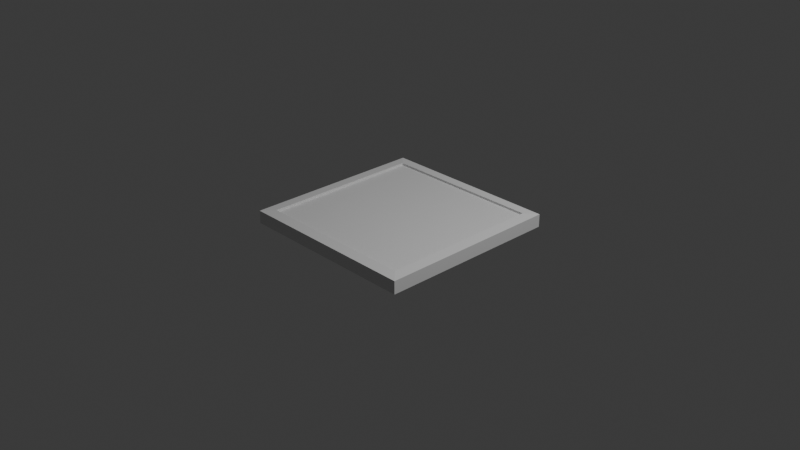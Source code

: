 # Source: FloorGrateTile.blend  (saved by Blender 4.1.24; exported with 4.5.12 LTS)
import bpy
from mathutils import Matrix  # noqa: F401  (used for matrix-valued properties, if any)

bpy.ops.wm.read_factory_settings(use_empty=True)
scene = bpy.context.scene
scene.name = 'Scene'

# ---- collections
col_collection = bpy.data.collections.new('Collection'); scene.collection.children.link(col_collection)

# ---- materials (node trees are filled in below, after node groups)
mat_material = bpy.data.materials.new('Material')
mat_material.alpha_threshold = 0.0
mat_material.use_transparent_shadow = False
mat_material.roughness = 0.5
mat_material.line_color = (0.0, 0.0, 0.0, 1.0)

# ---- material node trees
mat_material.use_nodes = True; mat_material.node_tree.nodes.clear()
_N = mat_material.node_tree.nodes; _L = mat_material.node_tree.links
n0 = _N.new('ShaderNodeOutputMaterial'); n0.name = 'Material Output'; n0.location = (300, 300)
n1 = _N.new('ShaderNodeBsdfPrincipled'); n1.name = 'Principled BSDF'; n1.location = (10, 300)
n1.inputs[3].default_value = 1.45
_L.new(n1.outputs[0], n0.inputs[0])
n0.is_active_output = True

# ---- world
world_world = bpy.data.worlds.new('World'); scene.world = world_world
world_world.use_nodes = True; world_world.node_tree.nodes.clear()
_N = world_world.node_tree.nodes; _L = world_world.node_tree.links
n0 = _N.new('ShaderNodeOutputWorld'); n0.name = 'World Output'; n0.location = (300, 300)
n1 = _N.new('ShaderNodeBackground'); n1.name = 'Background'; n1.location = (10, 300)
n1.inputs[0].default_value = (0.05088, 0.05088, 0.05088, 1.0)
_L.new(n1.outputs[0], n0.inputs[0])
n0.is_active_output = True
world_world.color = (0.05088, 0.05088, 0.05088)
world_world.use_sun_shadow = False
world_world.sun_shadow_jitter_overblur = 0.0

# ---- cameras
cam_camera = bpy.data.cameras.new('Camera')
cam_camera.clip_end = 100.0
cam_camera.ortho_scale = 7.314

# ---- lights
light_light = bpy.data.lights.new('Light', 'POINT')
light_light.transmission_factor = 0.0
light_light.energy = 1000.0
light_light.shadow_soft_size = 0.1
light_light.shadow_maximum_resolution = 0.006
light_light.use_absolute_resolution = True

# ---- meshes
me_cube = bpy.data.meshes.new('Cube')
me_cube.from_pydata([(0.8779, 0.8779, 1.0), (1.0, 1.0, 0.8779), (0.8779, 0.8779, -1.0), (1.0, 1.0, -0.8779), (0.8779, -0.8779, 1.0), (1.0, -1.0, 0.8779), (0.8779, -0.8779, -1.0), (1.0, -1.0, -0.8779), (-0.8779, 0.8779, 1.0), (-1.0, 1.0, 0.8779), (-1.0, 1.0, -0.8779), (-0.8779, 0.8779, -1.0), (-0.8779, -0.8779, 1.0), (-1.0, -1.0, 0.8779), (-0.8779, -0.8779, -1.0), (-1.0, -1.0, -0.8779), (0.8779, -0.8779, 0.8248), (-0.8779, -0.8779, 0.8248), (0.8779, 0.8779, 0.8248), (-0.8779, 0.8779, 0.8248), (-0.8779, 0.8779, -0.6978), (-0.8779, -0.8779, -0.6978), (0.8779, 0.8779, -0.6978), (0.8779, -0.8779, -0.6978)], [], [(11, 2, 22, 20), (15, 13, 9, 10), (7, 5, 13, 15), (4, 0, 18, 16), (3, 1, 5, 7), (11, 14, 15, 10), (2, 11, 10, 3), (4, 12, 13, 5), (0, 4, 5, 1), (14, 6, 7, 15), (12, 8, 9, 13), (8, 0, 1, 9), (6, 2, 3, 7), (10, 9, 1, 3), (18, 19, 17, 16), (12, 4, 16, 17), (8, 12, 17, 19), (0, 8, 19, 18), (20, 22, 23, 21), (6, 14, 21, 23), (14, 11, 20, 21), (2, 6, 23, 22)])
_uv = me_cube.uv_layers.new(name='UVMap')
_uv.uv.foreach_set('vector', [0.1403, 0.5153, 0.3597, 0.5153, 0.3597, 0.5153, 0.1403, 0.5153, 0.3903, 0.0, 0.6097, 0.0, 0.6097, 0.25, 0.3903, 0.25, 0.3903, 0.75, 0.6097, 0.75, 0.6097, 1.0, 0.3903, 1.0, 0.6403, 0.7347, 0.6403, 0.5153, 0.6403, 0.5153, 0.6403, 0.7347, 0.3903, 0.5, 0.6097, 0.5, 0.6097, 0.75, 0.3903, 0.75, 0.1403, 0.5153, 0.1403, 0.7347, 0.125, 0.75, 0.125, 0.5, 0.3597, 0.5153, 0.1403, 0.5153, 0.125, 0.5, 0.375, 0.5, 0.6403, 0.7347, 0.8597, 0.7347, 0.875, 0.75, 0.625, 0.75, 0.6403, 0.5153, 0.6403, 0.7347, 0.6097, 0.75, 0.6097, 0.5, 0.1403, 0.7347, 0.3597, 0.7347, 0.375, 0.75, 0.125, 0.75, 0.8597, 0.7347, 0.8597, 0.5153, 0.875, 0.5, 0.875, 0.75, 0.8597, 0.5153, 0.6403, 0.5153, 0.625, 0.5, 0.875, 0.5, 0.3597, 0.7347, 0.3597, 0.5153, 0.3903, 0.5, 0.3903, 0.75, 0.3903, 0.25, 0.6097, 0.25, 0.6097, 0.5, 0.3903, 0.5, 0.6403, 0.5153, 0.8597, 0.5153, 0.8597, 0.7347, 0.6403, 0.7347, 0.8597, 0.7347, 0.6403, 0.7347, 0.6403, 0.7347, 0.8597, 0.7347, 0.8597, 0.5153, 0.8597, 0.7347, 0.8597, 0.7347, 0.8597, 0.5153, 0.6403, 0.5153, 0.8597, 0.5153, 0.8597, 0.5153, 0.6403, 0.5153, 0.1403, 0.5153, 0.3597, 0.5153, 0.3597, 0.7347, 0.1403, 0.7347, 0.3597, 0.7347, 0.1403, 0.7347, 0.1403, 0.7347, 0.3597, 0.7347, 0.1403, 0.7347, 0.1403, 0.5153, 0.1403, 0.5153, 0.1403, 0.7347, 0.3597, 0.5153, 0.3597, 0.7347, 0.3597, 0.7347, 0.3597, 0.5153])
me_cube.materials.append(mat_material)
me_cube.use_mirror_vertex_groups = False
me_cube.update()

# ---- objects
ob_cube = bpy.data.objects.new('Cube', me_cube)
ob_light = bpy.data.objects.new('Light', light_light)
ob_camera = bpy.data.objects.new('Camera', cam_camera)

# ---- transforms, parenting, visibility, modifiers, constraints
ob_cube.location = (0.0, 0.0, 0.0)
ob_cube.scale = (1.0, 1.0, -0.07928)
ob_cube.lock_rotations_4d = False
ob_cube.empty_display_type = 'ARROWS'
ob_cube.lineart.crease_threshold = 0.0
ob_light.location = (4.076, 1.005, 5.904)
ob_light.rotation_euler = (0.6503, 0.05522, 1.866)
ob_light.lock_rotations_4d = False
ob_light.empty_display_type = 'ARROWS'
ob_light.color = (0.0, 0.0, 0.0, 0.0)
ob_light.lineart.crease_threshold = 0.0
ob_camera.location = (7.359, -6.926, 4.958)
ob_camera.rotation_euler = (1.109, 0.0, 0.8149)
ob_camera.lock_rotations_4d = False
ob_camera.empty_display_type = 'ARROWS'
ob_camera.color = (0.0, 0.0, 0.0, 0.0)
ob_camera.display_type = 'WIRE'
ob_camera.lineart.crease_threshold = 0.0

# ---- collection membership
col_collection.objects.link(ob_cube)
col_collection.objects.link(ob_light)
col_collection.objects.link(ob_camera)

# ---- scene / render settings (as saved in the file)
scene.camera = ob_camera
scene.frame_start = 1; scene.frame_end = 250; scene.frame_set(1)
scene.render.engine = 'BLENDER_EEVEE_NEXT'
scene.cycles.sampling_pattern = 'TABULATED_SOBOL'
scene.eevee.ray_tracing_options.trace_max_roughness = 0.0
bpy.context.view_layer.update()
